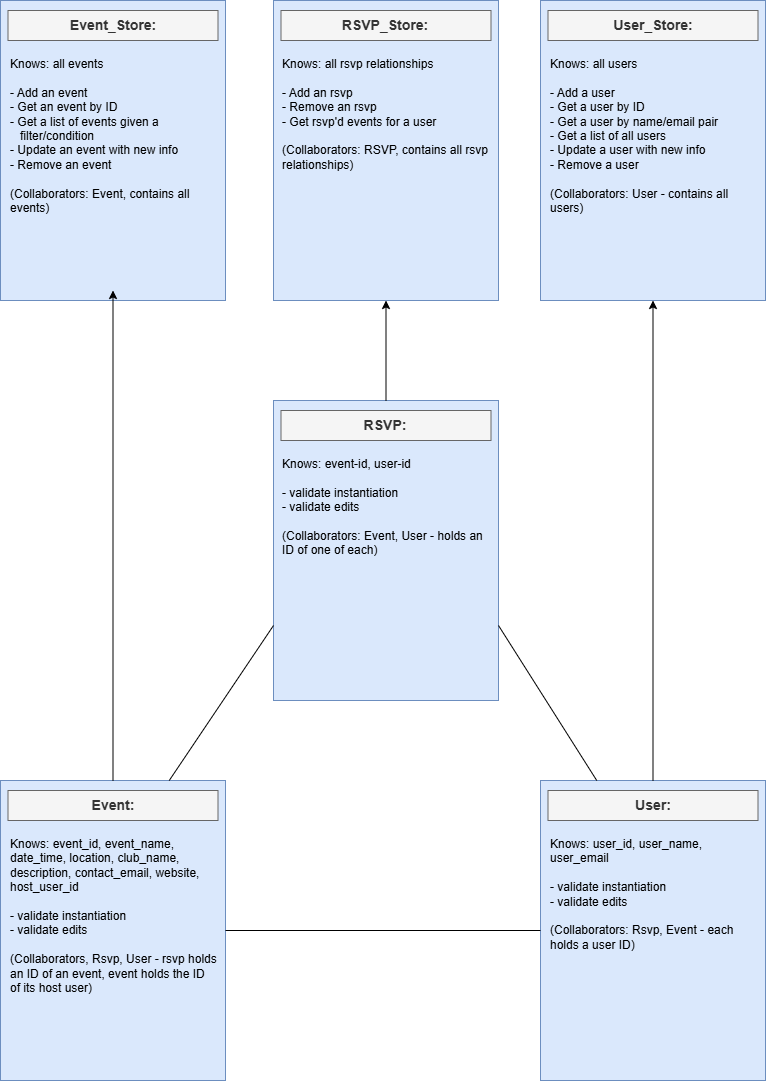

The diagram above was exported from draw.io. Its source (the exported page's mxGraphModel, read from the mxfile embedded in the PNG):
<mxGraphModel dx="1000" dy="1650" grid="1" gridSize="10" guides="1" tooltips="1" connect="1" arrows="1" fold="1" page="1" pageScale="1" pageWidth="850" pageHeight="1100" math="0" shadow="0">
  <root>
    <mxCell id="0" />
    <mxCell id="1" parent="0" />
    <mxCell id="ZvdjOubpgv4pI9R8fM45-4" parent="1" style="rounded=0;whiteSpace=wrap;html=1;fillColor=#dae8fc;strokeColor=#6c8ebf;" value="" vertex="1">
      <mxGeometry height="300" width="225" x="315" y="330" as="geometry" />
    </mxCell>
    <mxCell id="ZvdjOubpgv4pI9R8fM45-12" parent="1" style="rounded=0;whiteSpace=wrap;html=1;fillColor=#dae8fc;strokeColor=#6c8ebf;" value="" vertex="1">
      <mxGeometry height="300" width="225" x="42" y="710" as="geometry" />
    </mxCell>
    <mxCell id="ZvdjOubpgv4pI9R8fM45-13" parent="1" style="rounded=0;whiteSpace=wrap;html=1;fillColor=#dae8fc;strokeColor=#6c8ebf;" value="" vertex="1">
      <mxGeometry height="300" width="225" x="582" y="710" as="geometry" />
    </mxCell>
    <mxCell id="ZvdjOubpgv4pI9R8fM45-18" parent="1" style="text;html=1;whiteSpace=wrap;strokeColor=#666666;fillColor=#f5f5f5;align=center;verticalAlign=top;rounded=0;fontColor=#333333;" value="&lt;font style=&quot;font-size: 14px;&quot;&gt;&lt;b&gt;Event:&lt;/b&gt;&lt;/font&gt;" vertex="1">
      <mxGeometry height="30" width="210" x="49.5" y="720" as="geometry" />
    </mxCell>
    <mxCell id="ZvdjOubpgv4pI9R8fM45-19" parent="1" style="text;html=1;whiteSpace=wrap;strokeColor=#666666;fillColor=#f5f5f5;align=center;verticalAlign=top;rounded=0;fontColor=#333333;" value="&lt;font style=&quot;font-size: 14px;&quot;&gt;&lt;b&gt;User:&lt;/b&gt;&lt;/font&gt;" vertex="1">
      <mxGeometry height="30" width="210" x="589.5" y="720" as="geometry" />
    </mxCell>
    <mxCell id="ZvdjOubpgv4pI9R8fM45-20" parent="1" style="text;html=1;whiteSpace=wrap;strokeColor=#666666;fillColor=#f5f5f5;align=center;verticalAlign=top;rounded=0;fontColor=#333333;" value="&lt;span style=&quot;font-size: 14px;&quot;&gt;&lt;b&gt;RSVP:&lt;/b&gt;&lt;/span&gt;" vertex="1">
      <mxGeometry height="30" width="210" x="322.5" y="340" as="geometry" />
    </mxCell>
    <mxCell id="ZvdjOubpgv4pI9R8fM45-22" parent="1" style="text;html=1;whiteSpace=wrap;strokeColor=none;fillColor=none;align=left;verticalAlign=top;rounded=0;" value="Knows: event_id, event_name, date_time, location, club_name, description, contact_email, website, host_user_id&lt;div&gt;&lt;br&gt;&lt;/div&gt;&lt;div&gt;- validate instantiation&lt;/div&gt;&lt;div&gt;- validate edits&lt;/div&gt;&lt;div&gt;&lt;br&gt;&lt;/div&gt;&lt;div&gt;(Collaborators, Rsvp, User - rsvp holds an ID of an event, event holds the ID of its host user)&lt;/div&gt;" vertex="1">
      <mxGeometry height="240" width="210" x="49.5" y="760" as="geometry" />
    </mxCell>
    <mxCell id="ZvdjOubpgv4pI9R8fM45-23" parent="1" style="text;html=1;whiteSpace=wrap;strokeColor=none;fillColor=none;align=left;verticalAlign=top;rounded=0;" value="Knows: event-id, user-id&lt;div&gt;&lt;br&gt;&lt;/div&gt;&lt;div&gt;&lt;div&gt;- validate instantiation&lt;/div&gt;&lt;div&gt;- validate edits&lt;/div&gt;&lt;/div&gt;&lt;div&gt;&lt;br&gt;&lt;/div&gt;&lt;div&gt;(Collaborators: Event, User - holds an ID of one of each)&lt;/div&gt;" vertex="1">
      <mxGeometry height="240" width="210" x="322" y="380" as="geometry" />
    </mxCell>
    <mxCell id="ZvdjOubpgv4pI9R8fM45-24" parent="1" style="text;html=1;whiteSpace=wrap;strokeColor=none;fillColor=none;align=left;verticalAlign=top;rounded=0;" value="Knows: user_id, user_name, user_email&lt;div&gt;&lt;br&gt;&lt;/div&gt;&lt;div&gt;&lt;div&gt;- validate instantiation&lt;/div&gt;&lt;div&gt;- validate edits&lt;/div&gt;&lt;/div&gt;&lt;div&gt;&lt;br&gt;&lt;/div&gt;&lt;div&gt;(Collaborators: Rsvp, Event - each holds a user ID)&lt;/div&gt;&lt;div&gt;&lt;br&gt;&lt;/div&gt;&lt;div&gt;&lt;br&gt;&lt;/div&gt;" vertex="1">
      <mxGeometry height="240" width="210" x="589.5" y="760" as="geometry" />
    </mxCell>
    <mxCell id="51VKlBfajvsLKX6KDVcF-1" edge="1" parent="1" source="ZvdjOubpgv4pI9R8fM45-12" style="endArrow=none;html=1;rounded=0;defaultLabelBackgroundColor=page;exitX=1;exitY=0.5;exitDx=0;exitDy=0;entryX=0;entryY=0.5;entryDx=0;entryDy=0;" target="ZvdjOubpgv4pI9R8fM45-13" value="">
      <mxGeometry height="50" relative="1" width="50" as="geometry">
        <mxPoint x="450" y="780" as="sourcePoint" />
        <mxPoint x="500" y="730" as="targetPoint" />
      </mxGeometry>
    </mxCell>
    <mxCell id="51VKlBfajvsLKX6KDVcF-2" edge="1" parent="1" source="ZvdjOubpgv4pI9R8fM45-12" style="endArrow=none;html=1;rounded=0;defaultLabelBackgroundColor=page;exitX=0.75;exitY=0;exitDx=0;exitDy=0;entryX=0;entryY=0.75;entryDx=0;entryDy=0;" target="ZvdjOubpgv4pI9R8fM45-4" value="">
      <mxGeometry height="50" relative="1" width="50" as="geometry">
        <mxPoint x="450" y="780" as="sourcePoint" />
        <mxPoint x="500" y="730" as="targetPoint" />
      </mxGeometry>
    </mxCell>
    <mxCell id="51VKlBfajvsLKX6KDVcF-3" edge="1" parent="1" source="ZvdjOubpgv4pI9R8fM45-13" style="endArrow=none;html=1;rounded=0;defaultLabelBackgroundColor=page;exitX=0.25;exitY=0;exitDx=0;exitDy=0;entryX=1;entryY=0.75;entryDx=0;entryDy=0;" target="ZvdjOubpgv4pI9R8fM45-4" value="">
      <mxGeometry height="50" relative="1" width="50" as="geometry">
        <mxPoint x="700" y="710" as="sourcePoint" />
        <mxPoint x="750" y="660" as="targetPoint" />
      </mxGeometry>
    </mxCell>
    <mxCell id="51VKlBfajvsLKX6KDVcF-4" parent="1" style="rounded=0;whiteSpace=wrap;html=1;fillColor=#dae8fc;strokeColor=#6c8ebf;" value="" vertex="1">
      <mxGeometry height="300" width="225" x="42" y="-70" as="geometry" />
    </mxCell>
    <mxCell id="51VKlBfajvsLKX6KDVcF-5" parent="1" style="rounded=0;whiteSpace=wrap;html=1;fillColor=#dae8fc;strokeColor=#6c8ebf;" value="" vertex="1">
      <mxGeometry height="300" width="225" x="582" y="-70" as="geometry" />
    </mxCell>
    <mxCell id="51VKlBfajvsLKX6KDVcF-6" parent="1" style="text;html=1;whiteSpace=wrap;strokeColor=#666666;fillColor=#f5f5f5;align=center;verticalAlign=top;rounded=0;fontColor=#333333;" value="&lt;font style=&quot;font-size: 14px;&quot;&gt;&lt;b&gt;Event_Store:&lt;/b&gt;&lt;/font&gt;" vertex="1">
      <mxGeometry height="30" width="210" x="49.5" y="-60" as="geometry" />
    </mxCell>
    <mxCell id="51VKlBfajvsLKX6KDVcF-7" parent="1" style="text;html=1;whiteSpace=wrap;strokeColor=#666666;fillColor=#f5f5f5;align=center;verticalAlign=top;rounded=0;fontColor=#333333;" value="&lt;font style=&quot;font-size: 14px;&quot;&gt;&lt;b&gt;User_Store:&lt;/b&gt;&lt;/font&gt;" vertex="1">
      <mxGeometry height="30" width="210" x="589.5" y="-60" as="geometry" />
    </mxCell>
    <mxCell id="51VKlBfajvsLKX6KDVcF-8" parent="1" style="text;html=1;whiteSpace=wrap;strokeColor=none;fillColor=none;align=left;verticalAlign=top;rounded=0;" value="Knows: all events&lt;div&gt;&lt;br&gt;&lt;/div&gt;&lt;div&gt;- Add an event&lt;/div&gt;&lt;div&gt;- Get an event by ID&lt;/div&gt;&lt;div&gt;- Get a list of events given a&amp;nbsp; &amp;nbsp; &amp;nbsp; &amp;nbsp; &amp;nbsp; &amp;nbsp; &amp;nbsp; &amp;nbsp; &amp;nbsp; &amp;nbsp; &amp;nbsp;filter/condition&lt;/div&gt;&lt;div&gt;- Update an event with new info&lt;/div&gt;&lt;div&gt;- Remove an event&lt;/div&gt;&lt;div&gt;&lt;br&gt;&lt;/div&gt;&lt;div&gt;(Collaborators: Event, contains all events)&lt;/div&gt;" vertex="1">
      <mxGeometry height="240" width="210" x="49.5" y="-20" as="geometry" />
    </mxCell>
    <mxCell id="51VKlBfajvsLKX6KDVcF-9" parent="1" style="text;html=1;whiteSpace=wrap;strokeColor=none;fillColor=none;align=left;verticalAlign=top;rounded=0;" value="Knows: all users&lt;div&gt;&lt;br&gt;&lt;/div&gt;&lt;div&gt;- Add a user&lt;/div&gt;&lt;div&gt;- Get a user by ID&lt;/div&gt;&lt;div&gt;- Get a user by name/email pair&lt;/div&gt;&lt;div&gt;- Get a list of all users&lt;/div&gt;&lt;div&gt;- Update a user with new info&lt;/div&gt;&lt;div&gt;- Remove a user&lt;/div&gt;&lt;div&gt;&lt;br&gt;&lt;/div&gt;&lt;div&gt;(Collaborators: User - contains all users)&lt;/div&gt;&lt;div&gt;&lt;br&gt;&lt;/div&gt;&lt;div&gt;&lt;br&gt;&lt;/div&gt;" vertex="1">
      <mxGeometry height="240" width="210" x="589.5" y="-20" as="geometry" />
    </mxCell>
    <mxCell id="51VKlBfajvsLKX6KDVcF-12" parent="1" style="rounded=0;whiteSpace=wrap;html=1;fillColor=#dae8fc;strokeColor=#6c8ebf;" value="" vertex="1">
      <mxGeometry height="300" width="225" x="315" y="-70" as="geometry" />
    </mxCell>
    <mxCell id="51VKlBfajvsLKX6KDVcF-13" parent="1" style="text;html=1;whiteSpace=wrap;strokeColor=#666666;fillColor=#f5f5f5;align=center;verticalAlign=top;rounded=0;fontColor=#333333;" value="&lt;span style=&quot;font-size: 14px;&quot;&gt;&lt;b&gt;RSVP_Store:&lt;/b&gt;&lt;/span&gt;" vertex="1">
      <mxGeometry height="30" width="210" x="322.5" y="-60" as="geometry" />
    </mxCell>
    <mxCell id="51VKlBfajvsLKX6KDVcF-14" parent="1" style="text;html=1;whiteSpace=wrap;strokeColor=none;fillColor=none;align=left;verticalAlign=top;rounded=0;" value="Knows: all rsvp relationships&lt;div&gt;&lt;br&gt;&lt;/div&gt;&lt;div&gt;- Add an rsvp&lt;/div&gt;&lt;div&gt;- Remove an rsvp&lt;/div&gt;&lt;div&gt;- Get rsvp'd events for a user&lt;/div&gt;&lt;div&gt;&lt;br&gt;&lt;/div&gt;&lt;div&gt;(Collaborators: RSVP, contains all rsvp relationships)&lt;/div&gt;" vertex="1">
      <mxGeometry height="240" width="210" x="322" y="-20" as="geometry" />
    </mxCell>
    <mxCell id="51VKlBfajvsLKX6KDVcF-15" edge="1" parent="1" source="ZvdjOubpgv4pI9R8fM45-12" style="endArrow=classic;html=1;rounded=0;defaultLabelBackgroundColor=page;exitX=0.5;exitY=0;exitDx=0;exitDy=0;entryX=0.5;entryY=1;entryDx=0;entryDy=0;" target="51VKlBfajvsLKX6KDVcF-8" value="">
      <mxGeometry height="50" relative="1" width="50" as="geometry">
        <mxPoint x="410" y="160" as="sourcePoint" />
        <mxPoint x="110" y="290" as="targetPoint" />
      </mxGeometry>
    </mxCell>
    <mxCell id="51VKlBfajvsLKX6KDVcF-16" edge="1" parent="1" source="ZvdjOubpgv4pI9R8fM45-13" style="endArrow=classic;html=1;rounded=0;defaultLabelBackgroundColor=page;exitX=0.5;exitY=0;exitDx=0;exitDy=0;entryX=0.5;entryY=1;entryDx=0;entryDy=0;" target="51VKlBfajvsLKX6KDVcF-5" value="">
      <mxGeometry height="50" relative="1" width="50" as="geometry">
        <mxPoint x="410" y="350" as="sourcePoint" />
        <mxPoint x="750" y="420" as="targetPoint" />
      </mxGeometry>
    </mxCell>
    <mxCell id="51VKlBfajvsLKX6KDVcF-17" edge="1" parent="1" source="ZvdjOubpgv4pI9R8fM45-4" style="endArrow=classic;html=1;rounded=0;defaultLabelBackgroundColor=page;exitX=0.5;exitY=0;exitDx=0;exitDy=0;entryX=0.5;entryY=1;entryDx=0;entryDy=0;" target="51VKlBfajvsLKX6KDVcF-12" value="">
      <mxGeometry height="50" relative="1" width="50" as="geometry">
        <mxPoint x="340" y="440" as="sourcePoint" />
        <mxPoint x="470" y="272.5" as="targetPoint" />
      </mxGeometry>
    </mxCell>
  </root>
</mxGraphModel>